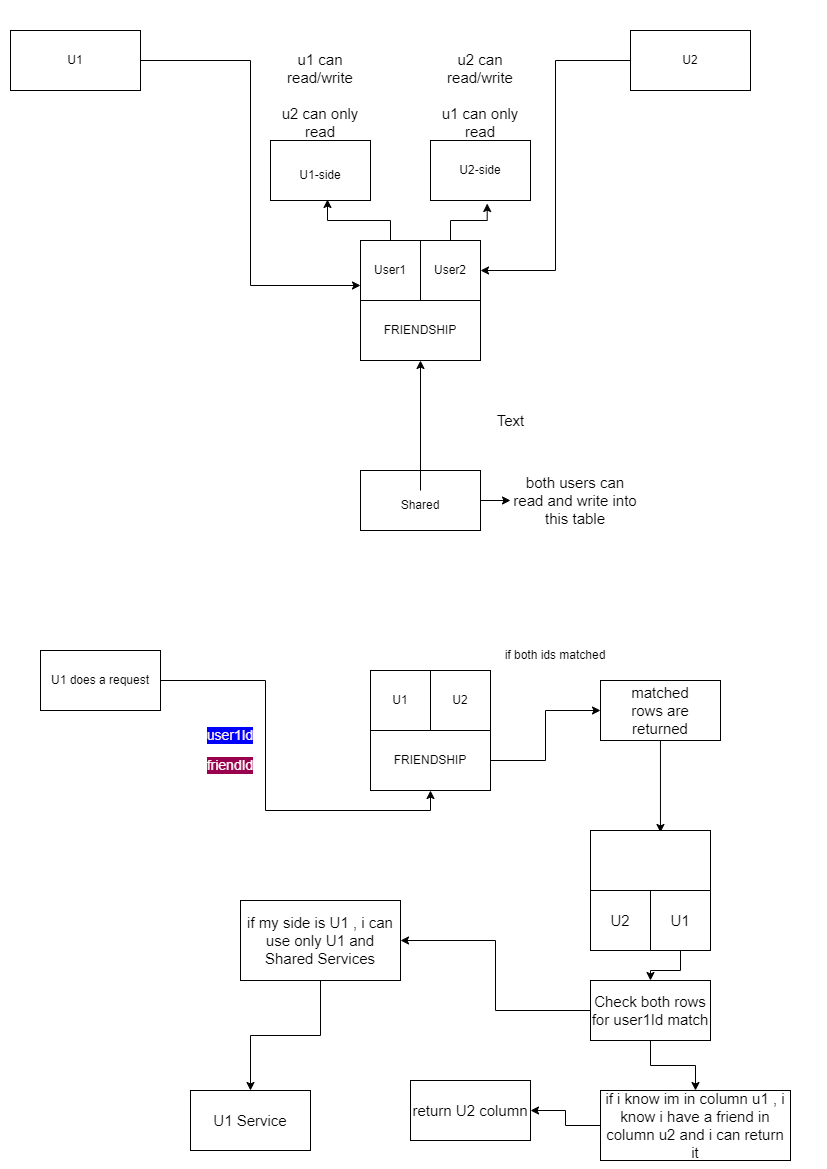

The diagram above was exported from draw.io. Its source (the exported page's mxGraphModel, read from the mxfile embedded in the PNG):
<mxGraphModel dx="1422" dy="762" grid="1" gridSize="10" guides="1" tooltips="1" connect="1" arrows="1" fold="1" page="1" pageScale="1" pageWidth="827" pageHeight="1169" math="0" shadow="0">
  <root>
    <mxCell id="0" />
    <mxCell id="1" parent="0" />
    <mxCell id="d8IjlBAYej5kJpiE6B0z-37" style="edgeStyle=orthogonalEdgeStyle;rounded=0;orthogonalLoop=1;jettySize=auto;html=1;exitX=1;exitY=0.5;exitDx=0;exitDy=0;entryX=0;entryY=0.75;entryDx=0;entryDy=0;" parent="1" source="d8IjlBAYej5kJpiE6B0z-1" target="d8IjlBAYej5kJpiE6B0z-23" edge="1">
      <mxGeometry relative="1" as="geometry" />
    </mxCell>
    <mxCell id="d8IjlBAYej5kJpiE6B0z-1" value="U1" style="rounded=0;whiteSpace=wrap;html=1;" parent="1" vertex="1">
      <mxGeometry x="10" y="30" width="130" height="60" as="geometry" />
    </mxCell>
    <mxCell id="d8IjlBAYej5kJpiE6B0z-2" value="FRIENDSHIP" style="rounded=0;whiteSpace=wrap;html=1;" parent="1" vertex="1">
      <mxGeometry x="360" y="300" width="120" height="60" as="geometry" />
    </mxCell>
    <mxCell id="d8IjlBAYej5kJpiE6B0z-31" style="edgeStyle=orthogonalEdgeStyle;rounded=0;orthogonalLoop=1;jettySize=auto;html=1;entryX=1;entryY=0.5;entryDx=0;entryDy=0;" parent="1" source="d8IjlBAYej5kJpiE6B0z-6" target="d8IjlBAYej5kJpiE6B0z-24" edge="1">
      <mxGeometry relative="1" as="geometry" />
    </mxCell>
    <mxCell id="d8IjlBAYej5kJpiE6B0z-6" value="U2" style="rounded=0;whiteSpace=wrap;html=1;" parent="1" vertex="1">
      <mxGeometry x="630" y="30" width="120" height="60" as="geometry" />
    </mxCell>
    <mxCell id="d8IjlBAYej5kJpiE6B0z-14" value="" style="rounded=0;whiteSpace=wrap;html=1;" parent="1" vertex="1">
      <mxGeometry x="430" y="140" width="100" height="60" as="geometry" />
    </mxCell>
    <mxCell id="d8IjlBAYej5kJpiE6B0z-15" value="" style="rounded=0;whiteSpace=wrap;html=1;" parent="1" vertex="1">
      <mxGeometry x="270" y="140" width="100" height="60" as="geometry" />
    </mxCell>
    <mxCell id="d8IjlBAYej5kJpiE6B0z-71" value="" style="edgeStyle=orthogonalEdgeStyle;rounded=0;orthogonalLoop=1;jettySize=auto;html=1;fontSize=15;fontColor=none;" parent="1" source="d8IjlBAYej5kJpiE6B0z-16" target="d8IjlBAYej5kJpiE6B0z-70" edge="1">
      <mxGeometry relative="1" as="geometry" />
    </mxCell>
    <mxCell id="d8IjlBAYej5kJpiE6B0z-16" value="" style="rounded=0;whiteSpace=wrap;html=1;" parent="1" vertex="1">
      <mxGeometry x="360" y="470" width="120" height="60" as="geometry" />
    </mxCell>
    <mxCell id="d8IjlBAYej5kJpiE6B0z-17" value="U2-side" style="text;html=1;strokeColor=none;fillColor=none;align=center;verticalAlign=middle;whiteSpace=wrap;rounded=0;" parent="1" vertex="1">
      <mxGeometry x="450" y="155" width="60" height="30" as="geometry" />
    </mxCell>
    <mxCell id="d8IjlBAYej5kJpiE6B0z-18" value="U1-side" style="text;html=1;strokeColor=none;fillColor=none;align=center;verticalAlign=middle;whiteSpace=wrap;rounded=0;" parent="1" vertex="1">
      <mxGeometry x="290" y="160" width="60" height="30" as="geometry" />
    </mxCell>
    <mxCell id="d8IjlBAYej5kJpiE6B0z-39" style="edgeStyle=orthogonalEdgeStyle;rounded=0;orthogonalLoop=1;jettySize=auto;html=1;" parent="1" source="d8IjlBAYej5kJpiE6B0z-19" target="d8IjlBAYej5kJpiE6B0z-2" edge="1">
      <mxGeometry relative="1" as="geometry" />
    </mxCell>
    <mxCell id="d8IjlBAYej5kJpiE6B0z-19" value="Shared" style="text;html=1;strokeColor=none;fillColor=none;align=center;verticalAlign=middle;whiteSpace=wrap;rounded=0;" parent="1" vertex="1">
      <mxGeometry x="390" y="490" width="60" height="30" as="geometry" />
    </mxCell>
    <mxCell id="d8IjlBAYej5kJpiE6B0z-38" style="edgeStyle=orthogonalEdgeStyle;rounded=0;orthogonalLoop=1;jettySize=auto;html=1;entryX=0.57;entryY=0.983;entryDx=0;entryDy=0;entryPerimeter=0;" parent="1" source="d8IjlBAYej5kJpiE6B0z-23" target="d8IjlBAYej5kJpiE6B0z-15" edge="1">
      <mxGeometry relative="1" as="geometry" />
    </mxCell>
    <mxCell id="d8IjlBAYej5kJpiE6B0z-23" value="User1" style="rounded=0;whiteSpace=wrap;html=1;" parent="1" vertex="1">
      <mxGeometry x="360" y="240" width="60" height="60" as="geometry" />
    </mxCell>
    <mxCell id="d8IjlBAYej5kJpiE6B0z-32" style="edgeStyle=orthogonalEdgeStyle;rounded=0;orthogonalLoop=1;jettySize=auto;html=1;entryX=0.567;entryY=1.05;entryDx=0;entryDy=0;entryPerimeter=0;" parent="1" source="d8IjlBAYej5kJpiE6B0z-24" target="d8IjlBAYej5kJpiE6B0z-14" edge="1">
      <mxGeometry relative="1" as="geometry" />
    </mxCell>
    <mxCell id="d8IjlBAYej5kJpiE6B0z-24" value="User2" style="rounded=0;whiteSpace=wrap;html=1;" parent="1" vertex="1">
      <mxGeometry x="420" y="240" width="60" height="60" as="geometry" />
    </mxCell>
    <mxCell id="d8IjlBAYej5kJpiE6B0z-45" style="edgeStyle=orthogonalEdgeStyle;rounded=0;orthogonalLoop=1;jettySize=auto;html=1;entryX=0.5;entryY=1;entryDx=0;entryDy=0;" parent="1" source="d8IjlBAYej5kJpiE6B0z-41" target="d8IjlBAYej5kJpiE6B0z-42" edge="1">
      <mxGeometry relative="1" as="geometry" />
    </mxCell>
    <mxCell id="d8IjlBAYej5kJpiE6B0z-41" value="U1 does a request" style="rounded=0;whiteSpace=wrap;html=1;" parent="1" vertex="1">
      <mxGeometry x="40" y="650" width="120" height="60" as="geometry" />
    </mxCell>
    <mxCell id="mikrnRAas2hDGYRjjYhf-1" style="edgeStyle=orthogonalEdgeStyle;rounded=0;orthogonalLoop=1;jettySize=auto;html=1;entryX=0;entryY=0.5;entryDx=0;entryDy=0;fontSize=14;" edge="1" parent="1" source="d8IjlBAYej5kJpiE6B0z-42" target="d8IjlBAYej5kJpiE6B0z-47">
      <mxGeometry relative="1" as="geometry" />
    </mxCell>
    <mxCell id="d8IjlBAYej5kJpiE6B0z-42" value="FRIENDSHIP" style="rounded=0;whiteSpace=wrap;html=1;" parent="1" vertex="1">
      <mxGeometry x="370" y="730" width="120" height="60" as="geometry" />
    </mxCell>
    <mxCell id="d8IjlBAYej5kJpiE6B0z-43" value="U2" style="rounded=0;whiteSpace=wrap;html=1;" parent="1" vertex="1">
      <mxGeometry x="430" y="670" width="60" height="60" as="geometry" />
    </mxCell>
    <mxCell id="d8IjlBAYej5kJpiE6B0z-44" value="U1" style="rounded=0;whiteSpace=wrap;html=1;" parent="1" vertex="1">
      <mxGeometry x="370" y="670" width="60" height="60" as="geometry" />
    </mxCell>
    <mxCell id="d8IjlBAYej5kJpiE6B0z-46" value="user1Id" style="text;html=1;strokeColor=none;fillColor=none;align=center;verticalAlign=middle;whiteSpace=wrap;rounded=0;fontSize=14;labelBackgroundColor=#0000FF;fontColor=#FFEFEB;" parent="1" vertex="1">
      <mxGeometry x="200" y="720" width="60" height="30" as="geometry" />
    </mxCell>
    <mxCell id="d8IjlBAYej5kJpiE6B0z-52" style="edgeStyle=orthogonalEdgeStyle;rounded=0;orthogonalLoop=1;jettySize=auto;html=1;entryX=0.583;entryY=0.033;entryDx=0;entryDy=0;entryPerimeter=0;fontSize=14;fontColor=none;" parent="1" source="d8IjlBAYej5kJpiE6B0z-47" target="d8IjlBAYej5kJpiE6B0z-51" edge="1">
      <mxGeometry relative="1" as="geometry" />
    </mxCell>
    <mxCell id="d8IjlBAYej5kJpiE6B0z-47" value="" style="rounded=0;whiteSpace=wrap;html=1;" parent="1" vertex="1">
      <mxGeometry x="600" y="680" width="120" height="60" as="geometry" />
    </mxCell>
    <mxCell id="d8IjlBAYej5kJpiE6B0z-49" value="if both ids matched" style="text;html=1;strokeColor=none;fillColor=none;align=center;verticalAlign=middle;whiteSpace=wrap;rounded=0;" parent="1" vertex="1">
      <mxGeometry x="500" y="640" width="110" height="30" as="geometry" />
    </mxCell>
    <mxCell id="d8IjlBAYej5kJpiE6B0z-50" value="friendId" style="text;html=1;strokeColor=none;fillColor=none;align=center;verticalAlign=middle;whiteSpace=wrap;rounded=0;strokeWidth=3;fontSize=14;labelBackgroundColor=#99004D;fontColor=#FFFCFA;" parent="1" vertex="1">
      <mxGeometry x="200" y="750" width="60" height="30" as="geometry" />
    </mxCell>
    <mxCell id="d8IjlBAYej5kJpiE6B0z-51" value="" style="rounded=0;whiteSpace=wrap;html=1;labelBackgroundColor=none;strokeWidth=1;fontSize=14;fontColor=none;noLabel=1;" parent="1" vertex="1">
      <mxGeometry x="590" y="830" width="120" height="60" as="geometry" />
    </mxCell>
    <mxCell id="d8IjlBAYej5kJpiE6B0z-53" value="matched rows are returned" style="text;html=1;strokeColor=none;fillColor=none;align=center;verticalAlign=middle;whiteSpace=wrap;rounded=0;labelBackgroundColor=none;strokeWidth=1;fontSize=15;fontColor=none;" parent="1" vertex="1">
      <mxGeometry x="630" y="695" width="60" height="30" as="geometry" />
    </mxCell>
    <mxCell id="d8IjlBAYej5kJpiE6B0z-54" value="U2" style="rounded=0;whiteSpace=wrap;html=1;labelBackgroundColor=none;strokeWidth=1;fontSize=15;fontColor=none;" parent="1" vertex="1">
      <mxGeometry x="590" y="890" width="60" height="60" as="geometry" />
    </mxCell>
    <mxCell id="mikrnRAas2hDGYRjjYhf-2" value="" style="edgeStyle=orthogonalEdgeStyle;rounded=0;orthogonalLoop=1;jettySize=auto;html=1;fontSize=14;" edge="1" parent="1" source="d8IjlBAYej5kJpiE6B0z-55" target="d8IjlBAYej5kJpiE6B0z-56">
      <mxGeometry relative="1" as="geometry" />
    </mxCell>
    <mxCell id="d8IjlBAYej5kJpiE6B0z-55" value="U1" style="rounded=0;whiteSpace=wrap;html=1;labelBackgroundColor=none;strokeWidth=1;fontSize=15;fontColor=none;" parent="1" vertex="1">
      <mxGeometry x="650" y="890" width="60" height="60" as="geometry" />
    </mxCell>
    <mxCell id="d8IjlBAYej5kJpiE6B0z-63" style="edgeStyle=orthogonalEdgeStyle;rounded=0;orthogonalLoop=1;jettySize=auto;html=1;exitX=0.5;exitY=1;exitDx=0;exitDy=0;fontSize=15;fontColor=none;" parent="1" source="d8IjlBAYej5kJpiE6B0z-56" target="d8IjlBAYej5kJpiE6B0z-62" edge="1">
      <mxGeometry relative="1" as="geometry" />
    </mxCell>
    <mxCell id="d8IjlBAYej5kJpiE6B0z-72" style="edgeStyle=orthogonalEdgeStyle;rounded=0;orthogonalLoop=1;jettySize=auto;html=1;fontSize=15;fontColor=none;" parent="1" source="d8IjlBAYej5kJpiE6B0z-56" target="d8IjlBAYej5kJpiE6B0z-58" edge="1">
      <mxGeometry relative="1" as="geometry" />
    </mxCell>
    <mxCell id="d8IjlBAYej5kJpiE6B0z-56" value="Check both rows for user1Id match" style="rounded=0;whiteSpace=wrap;html=1;labelBackgroundColor=none;strokeWidth=1;fontSize=15;fontColor=none;" parent="1" vertex="1">
      <mxGeometry x="590" y="980" width="120" height="60" as="geometry" />
    </mxCell>
    <mxCell id="d8IjlBAYej5kJpiE6B0z-73" style="edgeStyle=orthogonalEdgeStyle;rounded=0;orthogonalLoop=1;jettySize=auto;html=1;entryX=0.5;entryY=0;entryDx=0;entryDy=0;fontSize=15;fontColor=none;" parent="1" source="d8IjlBAYej5kJpiE6B0z-58" target="d8IjlBAYej5kJpiE6B0z-60" edge="1">
      <mxGeometry relative="1" as="geometry" />
    </mxCell>
    <mxCell id="d8IjlBAYej5kJpiE6B0z-58" value="if my side is U1 , i can use only U1 and Shared Services" style="rounded=0;whiteSpace=wrap;html=1;labelBackgroundColor=none;strokeWidth=1;fontSize=15;fontColor=none;" parent="1" vertex="1">
      <mxGeometry x="240" y="900" width="160" height="80" as="geometry" />
    </mxCell>
    <mxCell id="d8IjlBAYej5kJpiE6B0z-60" value="U1 Service" style="rounded=0;whiteSpace=wrap;html=1;labelBackgroundColor=none;strokeWidth=1;fontSize=15;fontColor=none;" parent="1" vertex="1">
      <mxGeometry x="190" y="1090" width="120" height="60" as="geometry" />
    </mxCell>
    <mxCell id="mikrnRAas2hDGYRjjYhf-3" style="edgeStyle=orthogonalEdgeStyle;rounded=0;orthogonalLoop=1;jettySize=auto;html=1;entryX=1;entryY=0.5;entryDx=0;entryDy=0;fontSize=14;" edge="1" parent="1" source="d8IjlBAYej5kJpiE6B0z-62" target="d8IjlBAYej5kJpiE6B0z-64">
      <mxGeometry relative="1" as="geometry" />
    </mxCell>
    <mxCell id="d8IjlBAYej5kJpiE6B0z-62" value="if i know im in column u1 , i know i have a friend in column u2 and i can return it" style="rounded=0;whiteSpace=wrap;html=1;labelBackgroundColor=none;strokeWidth=1;fontSize=15;fontColor=none;" parent="1" vertex="1">
      <mxGeometry x="600" y="1090" width="190" height="70" as="geometry" />
    </mxCell>
    <mxCell id="d8IjlBAYej5kJpiE6B0z-64" value="return U2 column" style="rounded=0;whiteSpace=wrap;html=1;labelBackgroundColor=none;strokeWidth=1;fontSize=15;fontColor=none;" parent="1" vertex="1">
      <mxGeometry x="410" y="1080" width="120" height="60" as="geometry" />
    </mxCell>
    <mxCell id="d8IjlBAYej5kJpiE6B0z-66" value="u1 can read/write&lt;br&gt;&lt;br&gt;u2 can only read" style="text;html=1;strokeColor=none;fillColor=none;align=center;verticalAlign=middle;whiteSpace=wrap;rounded=0;labelBackgroundColor=none;strokeWidth=1;fontSize=15;fontColor=none;" parent="1" vertex="1">
      <mxGeometry x="270" y="50" width="100" height="90" as="geometry" />
    </mxCell>
    <mxCell id="d8IjlBAYej5kJpiE6B0z-69" value="u2 can read/write&lt;br&gt;&lt;br&gt;u1 can only read" style="text;html=1;strokeColor=none;fillColor=none;align=center;verticalAlign=middle;whiteSpace=wrap;rounded=0;labelBackgroundColor=none;strokeWidth=1;fontSize=15;fontColor=none;" parent="1" vertex="1">
      <mxGeometry x="430" y="50" width="100" height="90" as="geometry" />
    </mxCell>
    <mxCell id="d8IjlBAYej5kJpiE6B0z-70" value="both users can read and write into this table" style="text;html=1;strokeColor=none;fillColor=none;align=center;verticalAlign=middle;whiteSpace=wrap;rounded=0;labelBackgroundColor=none;strokeWidth=1;fontSize=15;fontColor=none;" parent="1" vertex="1">
      <mxGeometry x="510" y="465" width="130" height="70" as="geometry" />
    </mxCell>
    <mxCell id="d8IjlBAYej5kJpiE6B0z-74" value="Text" style="text;html=1;align=center;verticalAlign=middle;resizable=0;points=[];autosize=1;strokeColor=none;fillColor=none;fontSize=15;fontColor=none;" parent="1" vertex="1">
      <mxGeometry x="490" y="410" width="40" height="20" as="geometry" />
    </mxCell>
  </root>
</mxGraphModel>